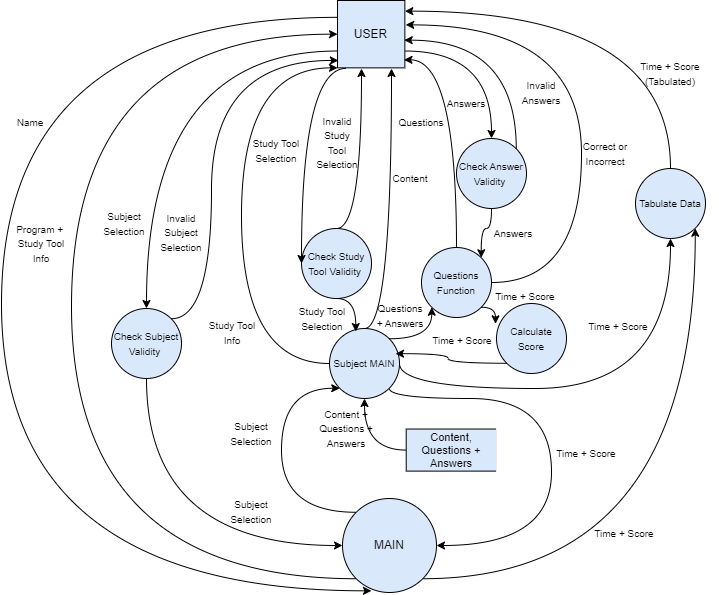

The diagram above was exported from draw.io. Its source (the exported page's mxGraphModel, read from the mxfile embedded in the PNG):
<mxGraphModel dx="2097" dy="1158" grid="1" gridSize="10" guides="1" tooltips="1" connect="1" arrows="1" fold="1" page="1" pageScale="1" pageWidth="827" pageHeight="1169" math="0" shadow="0">
  <root>
    <mxCell id="0" />
    <mxCell id="1" parent="0" />
    <mxCell id="NCw_JQBOUVaLHG2GHNB4-53" style="edgeStyle=orthogonalEdgeStyle;curved=1;rounded=0;orthogonalLoop=1;jettySize=auto;html=1;exitX=0;exitY=0.75;exitDx=0;exitDy=0;entryX=0.5;entryY=0;entryDx=0;entryDy=0;" edge="1" parent="1" source="NCw_JQBOUVaLHG2GHNB4-4" target="NCw_JQBOUVaLHG2GHNB4-50">
      <mxGeometry relative="1" as="geometry" />
    </mxCell>
    <mxCell id="NCw_JQBOUVaLHG2GHNB4-108" style="edgeStyle=orthogonalEdgeStyle;curved=1;rounded=0;orthogonalLoop=1;jettySize=auto;html=1;exitX=1;exitY=0.75;exitDx=0;exitDy=0;entryX=0.5;entryY=0;entryDx=0;entryDy=0;" edge="1" parent="1" source="NCw_JQBOUVaLHG2GHNB4-4" target="NCw_JQBOUVaLHG2GHNB4-109">
      <mxGeometry relative="1" as="geometry">
        <mxPoint x="546.0000000000001" y="510.0000000000001" as="targetPoint" />
      </mxGeometry>
    </mxCell>
    <mxCell id="NCw_JQBOUVaLHG2GHNB4-4" value="USER" style="whiteSpace=wrap;html=1;aspect=fixed;fillColor=#dae8fc;strokeColor=#000000;container=0;" vertex="1" parent="1">
      <mxGeometry x="402.0031126285764" y="372" width="67.35580618792747" height="67.35580618792747" as="geometry" />
    </mxCell>
    <mxCell id="NCw_JQBOUVaLHG2GHNB4-46" style="edgeStyle=orthogonalEdgeStyle;curved=1;rounded=0;orthogonalLoop=1;jettySize=auto;html=1;exitX=0;exitY=1;exitDx=0;exitDy=0;entryX=0;entryY=0.5;entryDx=0;entryDy=0;" edge="1" parent="1" source="NCw_JQBOUVaLHG2GHNB4-7" target="NCw_JQBOUVaLHG2GHNB4-4">
      <mxGeometry relative="1" as="geometry">
        <Array as="points">
          <mxPoint x="136" y="950" />
          <mxPoint x="136" y="406" />
        </Array>
      </mxGeometry>
    </mxCell>
    <mxCell id="NCw_JQBOUVaLHG2GHNB4-137" style="edgeStyle=orthogonalEdgeStyle;curved=1;rounded=0;orthogonalLoop=1;jettySize=auto;html=1;exitX=1;exitY=1;exitDx=0;exitDy=0;entryX=1;entryY=1;entryDx=0;entryDy=0;" edge="1" parent="1" source="NCw_JQBOUVaLHG2GHNB4-7" target="NCw_JQBOUVaLHG2GHNB4-131">
      <mxGeometry relative="1" as="geometry" />
    </mxCell>
    <mxCell id="NCw_JQBOUVaLHG2GHNB4-7" value="MAIN" style="ellipse;whiteSpace=wrap;html=1;aspect=fixed;fillColor=#dae8fc;strokeColor=#000000;container=0;" vertex="1" parent="1">
      <mxGeometry x="407" y="870" width="94" height="94" as="geometry" />
    </mxCell>
    <mxCell id="NCw_JQBOUVaLHG2GHNB4-25" value="&lt;font style=&quot;font-size: 10px;&quot;&gt;Name&lt;/font&gt;" style="text;html=1;align=center;verticalAlign=middle;whiteSpace=wrap;rounded=0;" vertex="1" parent="1">
      <mxGeometry x="65" y="479" width="60" height="30" as="geometry" />
    </mxCell>
    <mxCell id="NCw_JQBOUVaLHG2GHNB4-35" value="&lt;font style=&quot;font-size: 10px;&quot;&gt;Program +&amp;nbsp;&lt;/font&gt;&lt;div&gt;&lt;span style=&quot;font-size: 10px;&quot;&gt;Study Tool&lt;br&gt;&lt;/span&gt;&lt;div&gt;&lt;font style=&quot;font-size: 10px;&quot;&gt;Info&lt;/font&gt;&lt;/div&gt;&lt;/div&gt;" style="text;html=1;align=center;verticalAlign=middle;whiteSpace=wrap;rounded=0;" vertex="1" parent="1">
      <mxGeometry x="76" y="600" width="60" height="30" as="geometry" />
    </mxCell>
    <mxCell id="NCw_JQBOUVaLHG2GHNB4-42" style="edgeStyle=orthogonalEdgeStyle;curved=1;rounded=0;orthogonalLoop=1;jettySize=auto;html=1;exitX=0;exitY=0.25;exitDx=0;exitDy=0;entryX=0.308;entryY=0.982;entryDx=0;entryDy=0;entryPerimeter=0;" edge="1" parent="1" source="NCw_JQBOUVaLHG2GHNB4-4" target="NCw_JQBOUVaLHG2GHNB4-7">
      <mxGeometry relative="1" as="geometry">
        <Array as="points">
          <mxPoint x="66" y="389" />
          <mxPoint x="66" y="962" />
        </Array>
      </mxGeometry>
    </mxCell>
    <mxCell id="NCw_JQBOUVaLHG2GHNB4-48" value="&lt;span style=&quot;font-size: 10px;&quot;&gt;Subject Selection&lt;/span&gt;" style="text;html=1;align=center;verticalAlign=middle;whiteSpace=wrap;rounded=0;" vertex="1" parent="1">
      <mxGeometry x="286" y="868" width="60" height="30" as="geometry" />
    </mxCell>
    <mxCell id="NCw_JQBOUVaLHG2GHNB4-55" style="edgeStyle=orthogonalEdgeStyle;curved=1;rounded=0;orthogonalLoop=1;jettySize=auto;html=1;exitX=0.5;exitY=1;exitDx=0;exitDy=0;entryX=0;entryY=0.5;entryDx=0;entryDy=0;" edge="1" parent="1" source="NCw_JQBOUVaLHG2GHNB4-50" target="NCw_JQBOUVaLHG2GHNB4-7">
      <mxGeometry relative="1" as="geometry" />
    </mxCell>
    <mxCell id="NCw_JQBOUVaLHG2GHNB4-50" value="&lt;font style=&quot;font-size: 10px;&quot;&gt;Check Subject Validity&amp;nbsp;&lt;/font&gt;" style="ellipse;whiteSpace=wrap;html=1;aspect=fixed;fillColor=#dae8fc;strokeColor=#000000;container=0;" vertex="1" parent="1">
      <mxGeometry x="176" y="680" width="70" height="70" as="geometry" />
    </mxCell>
    <mxCell id="NCw_JQBOUVaLHG2GHNB4-56" value="&lt;span style=&quot;font-size: 10px;&quot;&gt;Subject Selection&lt;/span&gt;" style="text;html=1;align=center;verticalAlign=middle;whiteSpace=wrap;rounded=0;" vertex="1" parent="1">
      <mxGeometry x="159" y="580" width="60" height="30" as="geometry" />
    </mxCell>
    <mxCell id="NCw_JQBOUVaLHG2GHNB4-59" value="" style="group" vertex="1" connectable="0" parent="1">
      <mxGeometry x="470.71" y="790.0007370793503" width="120.57536231884058" height="63.13522112380514" as="geometry" />
    </mxCell>
    <mxCell id="NCw_JQBOUVaLHG2GHNB4-15" value="&lt;div style=&quot;font-size: 11px;&quot;&gt;Content, Questions + Answers&lt;/div&gt;" style="rounded=0;whiteSpace=wrap;html=1;fillColor=#dae8fc;strokeColor=#000000;container=0;" vertex="1" parent="NCw_JQBOUVaLHG2GHNB4-59">
      <mxGeometry y="10.522536853967495" width="90.43478260869566" height="42.09014741587008" as="geometry" />
    </mxCell>
    <mxCell id="NCw_JQBOUVaLHG2GHNB4-16" value="" style="rounded=0;whiteSpace=wrap;html=1;strokeColor=#FFFFFF;container=0;" vertex="1" parent="NCw_JQBOUVaLHG2GHNB4-59">
      <mxGeometry x="90.4304347826087" width="30.144927536231883" height="63.13522112380512" as="geometry" />
    </mxCell>
    <mxCell id="NCw_JQBOUVaLHG2GHNB4-60" style="edgeStyle=orthogonalEdgeStyle;curved=1;rounded=0;orthogonalLoop=1;jettySize=auto;html=1;exitX=1;exitY=0;exitDx=0;exitDy=0;entryX=0.013;entryY=0.89;entryDx=0;entryDy=0;entryPerimeter=0;" edge="1" parent="1" source="NCw_JQBOUVaLHG2GHNB4-50" target="NCw_JQBOUVaLHG2GHNB4-4">
      <mxGeometry relative="1" as="geometry">
        <Array as="points">
          <mxPoint x="276" y="690" />
          <mxPoint x="276" y="432" />
        </Array>
      </mxGeometry>
    </mxCell>
    <mxCell id="NCw_JQBOUVaLHG2GHNB4-70" style="edgeStyle=orthogonalEdgeStyle;curved=1;rounded=0;orthogonalLoop=1;jettySize=auto;html=1;exitX=0;exitY=0.5;exitDx=0;exitDy=0;entryX=0;entryY=1;entryDx=0;entryDy=0;" edge="1" parent="1" source="NCw_JQBOUVaLHG2GHNB4-61" target="NCw_JQBOUVaLHG2GHNB4-4">
      <mxGeometry relative="1" as="geometry">
        <Array as="points">
          <mxPoint x="306" y="735" />
          <mxPoint x="306" y="439" />
        </Array>
      </mxGeometry>
    </mxCell>
    <mxCell id="NCw_JQBOUVaLHG2GHNB4-93" style="edgeStyle=orthogonalEdgeStyle;curved=1;rounded=0;orthogonalLoop=1;jettySize=auto;html=1;exitX=0.5;exitY=0;exitDx=0;exitDy=0;" edge="1" parent="1" source="NCw_JQBOUVaLHG2GHNB4-61">
      <mxGeometry relative="1" as="geometry">
        <mxPoint x="456" y="440" as="targetPoint" />
        <Array as="points">
          <mxPoint x="456" y="700" />
        </Array>
      </mxGeometry>
    </mxCell>
    <mxCell id="NCw_JQBOUVaLHG2GHNB4-132" style="edgeStyle=orthogonalEdgeStyle;curved=1;rounded=0;orthogonalLoop=1;jettySize=auto;html=1;exitX=1;exitY=1;exitDx=0;exitDy=0;entryX=1;entryY=0.5;entryDx=0;entryDy=0;" edge="1" parent="1" source="NCw_JQBOUVaLHG2GHNB4-61" target="NCw_JQBOUVaLHG2GHNB4-7">
      <mxGeometry relative="1" as="geometry">
        <Array as="points">
          <mxPoint x="454" y="770" />
          <mxPoint x="616" y="770" />
          <mxPoint x="616" y="917" />
        </Array>
      </mxGeometry>
    </mxCell>
    <mxCell id="NCw_JQBOUVaLHG2GHNB4-135" style="edgeStyle=orthogonalEdgeStyle;curved=1;rounded=0;orthogonalLoop=1;jettySize=auto;html=1;exitX=1;exitY=0.5;exitDx=0;exitDy=0;entryX=0.5;entryY=1;entryDx=0;entryDy=0;" edge="1" parent="1" source="NCw_JQBOUVaLHG2GHNB4-61" target="NCw_JQBOUVaLHG2GHNB4-131">
      <mxGeometry relative="1" as="geometry">
        <Array as="points">
          <mxPoint x="464" y="760" />
          <mxPoint x="735" y="760" />
        </Array>
      </mxGeometry>
    </mxCell>
    <mxCell id="NCw_JQBOUVaLHG2GHNB4-61" value="&lt;font style=&quot;font-size: 10px;&quot;&gt;Subject MAIN&lt;/font&gt;" style="ellipse;whiteSpace=wrap;html=1;aspect=fixed;fillColor=#dae8fc;strokeColor=#000000;container=0;" vertex="1" parent="1">
      <mxGeometry x="394" y="700" width="70" height="70" as="geometry" />
    </mxCell>
    <mxCell id="NCw_JQBOUVaLHG2GHNB4-62" value="&lt;span style=&quot;font-size: 10px;&quot;&gt;Invalid Subject Selection&lt;/span&gt;" style="text;html=1;align=center;verticalAlign=middle;whiteSpace=wrap;rounded=0;" vertex="1" parent="1">
      <mxGeometry x="216" y="589" width="60" height="30" as="geometry" />
    </mxCell>
    <mxCell id="NCw_JQBOUVaLHG2GHNB4-74" style="edgeStyle=orthogonalEdgeStyle;curved=1;rounded=0;orthogonalLoop=1;jettySize=auto;html=1;exitX=0.5;exitY=0;exitDx=0;exitDy=0;" edge="1" parent="1" source="NCw_JQBOUVaLHG2GHNB4-63">
      <mxGeometry relative="1" as="geometry">
        <mxPoint x="426" y="440" as="targetPoint" />
        <Array as="points">
          <mxPoint x="426" y="600" />
        </Array>
      </mxGeometry>
    </mxCell>
    <mxCell id="NCw_JQBOUVaLHG2GHNB4-63" value="&lt;font style=&quot;font-size: 10px;&quot;&gt;Check Study Tool Validity&amp;nbsp;&lt;/font&gt;" style="ellipse;whiteSpace=wrap;html=1;aspect=fixed;fillColor=#dae8fc;strokeColor=#000000;container=0;" vertex="1" parent="1">
      <mxGeometry x="366" y="600" width="70" height="70" as="geometry" />
    </mxCell>
    <mxCell id="NCw_JQBOUVaLHG2GHNB4-68" value="&lt;span style=&quot;font-size: 10px;&quot;&gt;Study Tool Info&lt;/span&gt;" style="text;html=1;align=center;verticalAlign=middle;whiteSpace=wrap;rounded=0;" vertex="1" parent="1">
      <mxGeometry x="267" y="689" width="60" height="30" as="geometry" />
    </mxCell>
    <mxCell id="NCw_JQBOUVaLHG2GHNB4-71" value="&lt;span style=&quot;font-size: 10px;&quot;&gt;Subject Selection&lt;/span&gt;" style="text;html=1;align=center;verticalAlign=middle;whiteSpace=wrap;rounded=0;" vertex="1" parent="1">
      <mxGeometry x="286" y="790" width="60" height="30" as="geometry" />
    </mxCell>
    <mxCell id="NCw_JQBOUVaLHG2GHNB4-73" style="edgeStyle=orthogonalEdgeStyle;curved=1;rounded=0;orthogonalLoop=1;jettySize=auto;html=1;exitX=0.132;exitY=1.007;exitDx=0;exitDy=0;exitPerimeter=0;entryX=0;entryY=0.5;entryDx=0;entryDy=0;" edge="1" parent="1" source="NCw_JQBOUVaLHG2GHNB4-4" target="NCw_JQBOUVaLHG2GHNB4-63">
      <mxGeometry relative="1" as="geometry">
        <mxPoint x="366" y="580" as="targetPoint" />
        <Array as="points">
          <mxPoint x="366" y="440" />
        </Array>
      </mxGeometry>
    </mxCell>
    <mxCell id="NCw_JQBOUVaLHG2GHNB4-76" value="&lt;span style=&quot;font-size: 10px;&quot;&gt;Invalid&lt;/span&gt;&lt;div&gt;&lt;span style=&quot;font-size: 10px;&quot;&gt;Study&lt;/span&gt;&lt;/div&gt;&lt;div&gt;&lt;span style=&quot;font-size: 10px;&quot;&gt;Tool Selection&lt;/span&gt;&lt;/div&gt;" style="text;html=1;align=center;verticalAlign=middle;whiteSpace=wrap;rounded=0;" vertex="1" parent="1">
      <mxGeometry x="372" y="499" width="60" height="30" as="geometry" />
    </mxCell>
    <mxCell id="NCw_JQBOUVaLHG2GHNB4-80" style="edgeStyle=orthogonalEdgeStyle;curved=1;rounded=0;orthogonalLoop=1;jettySize=auto;html=1;exitX=0.5;exitY=1;exitDx=0;exitDy=0;entryX=0.375;entryY=0.044;entryDx=0;entryDy=0;entryPerimeter=0;" edge="1" parent="1" source="NCw_JQBOUVaLHG2GHNB4-63" target="NCw_JQBOUVaLHG2GHNB4-61">
      <mxGeometry relative="1" as="geometry" />
    </mxCell>
    <mxCell id="NCw_JQBOUVaLHG2GHNB4-88" value="&lt;span style=&quot;font-size: 10px;&quot;&gt;Study Tool Selection&lt;/span&gt;" style="text;html=1;align=center;verticalAlign=middle;whiteSpace=wrap;rounded=0;" vertex="1" parent="1">
      <mxGeometry x="357" y="675" width="60" height="30" as="geometry" />
    </mxCell>
    <mxCell id="NCw_JQBOUVaLHG2GHNB4-90" value="&lt;span style=&quot;font-size: 10px;&quot;&gt;Content&lt;/span&gt;" style="text;html=1;align=center;verticalAlign=middle;whiteSpace=wrap;rounded=0;" vertex="1" parent="1">
      <mxGeometry x="445" y="535" width="60" height="30" as="geometry" />
    </mxCell>
    <mxCell id="NCw_JQBOUVaLHG2GHNB4-94" value="&lt;font style=&quot;font-size: 10px;&quot;&gt;Questions Function&lt;/font&gt;" style="ellipse;whiteSpace=wrap;html=1;aspect=fixed;fillColor=#dae8fc;strokeColor=#000000;container=0;" vertex="1" parent="1">
      <mxGeometry x="486" y="619" width="70" height="70" as="geometry" />
    </mxCell>
    <mxCell id="NCw_JQBOUVaLHG2GHNB4-95" style="edgeStyle=orthogonalEdgeStyle;curved=1;rounded=0;orthogonalLoop=1;jettySize=auto;html=1;exitX=0;exitY=0.5;exitDx=0;exitDy=0;entryX=0.5;entryY=1;entryDx=0;entryDy=0;" edge="1" parent="1" source="NCw_JQBOUVaLHG2GHNB4-15" target="NCw_JQBOUVaLHG2GHNB4-61">
      <mxGeometry relative="1" as="geometry" />
    </mxCell>
    <mxCell id="NCw_JQBOUVaLHG2GHNB4-96" value="&lt;span style=&quot;font-size: 10px;&quot;&gt;Content + Questions + Answers&lt;/span&gt;" style="text;html=1;align=center;verticalAlign=middle;whiteSpace=wrap;rounded=0;" vertex="1" parent="1">
      <mxGeometry x="381" y="785.14" width="60" height="30" as="geometry" />
    </mxCell>
    <mxCell id="NCw_JQBOUVaLHG2GHNB4-98" style="edgeStyle=orthogonalEdgeStyle;curved=1;rounded=0;orthogonalLoop=1;jettySize=auto;html=1;exitX=1;exitY=0;exitDx=0;exitDy=0;entryX=0;entryY=1;entryDx=0;entryDy=0;" edge="1" parent="1" source="NCw_JQBOUVaLHG2GHNB4-61" target="NCw_JQBOUVaLHG2GHNB4-94">
      <mxGeometry relative="1" as="geometry" />
    </mxCell>
    <mxCell id="NCw_JQBOUVaLHG2GHNB4-99" value="&lt;span style=&quot;font-size: 10px;&quot;&gt;Time + Score&lt;/span&gt;" style="text;html=1;align=center;verticalAlign=middle;whiteSpace=wrap;rounded=0;" vertex="1" parent="1">
      <mxGeometry x="541" y="653" width="98" height="30" as="geometry" />
    </mxCell>
    <mxCell id="NCw_JQBOUVaLHG2GHNB4-102" value="&lt;span style=&quot;font-size: 10px;&quot;&gt;Questions&lt;/span&gt;" style="text;html=1;align=center;verticalAlign=middle;whiteSpace=wrap;rounded=0;" vertex="1" parent="1">
      <mxGeometry x="456" y="479" width="60" height="30" as="geometry" />
    </mxCell>
    <mxCell id="NCw_JQBOUVaLHG2GHNB4-105" style="edgeStyle=orthogonalEdgeStyle;curved=1;rounded=0;orthogonalLoop=1;jettySize=auto;html=1;exitX=0.5;exitY=0;exitDx=0;exitDy=0;entryX=0.987;entryY=0.881;entryDx=0;entryDy=0;entryPerimeter=0;" edge="1" parent="1" source="NCw_JQBOUVaLHG2GHNB4-94" target="NCw_JQBOUVaLHG2GHNB4-4">
      <mxGeometry relative="1" as="geometry" />
    </mxCell>
    <mxCell id="NCw_JQBOUVaLHG2GHNB4-106" value="&lt;span style=&quot;font-size: 10px;&quot;&gt;Study Tool Selection&lt;/span&gt;" style="text;html=1;align=center;verticalAlign=middle;whiteSpace=wrap;rounded=0;" vertex="1" parent="1">
      <mxGeometry x="311" y="507" width="60" height="30" as="geometry" />
    </mxCell>
    <mxCell id="NCw_JQBOUVaLHG2GHNB4-109" value="&lt;font style=&quot;font-size: 10px;&quot;&gt;Check Answer Validity&amp;nbsp;&lt;/font&gt;" style="ellipse;whiteSpace=wrap;html=1;aspect=fixed;fillColor=#dae8fc;strokeColor=#000000;container=0;" vertex="1" parent="1">
      <mxGeometry x="521" y="510" width="70" height="70" as="geometry" />
    </mxCell>
    <mxCell id="NCw_JQBOUVaLHG2GHNB4-110" style="edgeStyle=orthogonalEdgeStyle;curved=1;rounded=0;orthogonalLoop=1;jettySize=auto;html=1;exitX=0.5;exitY=1;exitDx=0;exitDy=0;entryX=1;entryY=0;entryDx=0;entryDy=0;" edge="1" parent="1" source="NCw_JQBOUVaLHG2GHNB4-109" target="NCw_JQBOUVaLHG2GHNB4-94">
      <mxGeometry relative="1" as="geometry" />
    </mxCell>
    <mxCell id="NCw_JQBOUVaLHG2GHNB4-112" value="&lt;span style=&quot;font-size: 10px;&quot;&gt;Correct or Incorrect&lt;/span&gt;" style="text;html=1;align=center;verticalAlign=middle;whiteSpace=wrap;rounded=0;" vertex="1" parent="1">
      <mxGeometry x="640" y="510" width="60" height="30" as="geometry" />
    </mxCell>
    <mxCell id="NCw_JQBOUVaLHG2GHNB4-115" style="edgeStyle=orthogonalEdgeStyle;curved=1;rounded=0;orthogonalLoop=1;jettySize=auto;html=1;exitX=1;exitY=0;exitDx=0;exitDy=0;entryX=0.99;entryY=0.589;entryDx=0;entryDy=0;entryPerimeter=0;" edge="1" parent="1" source="NCw_JQBOUVaLHG2GHNB4-109" target="NCw_JQBOUVaLHG2GHNB4-4">
      <mxGeometry relative="1" as="geometry">
        <Array as="points">
          <mxPoint x="581" y="412" />
        </Array>
      </mxGeometry>
    </mxCell>
    <mxCell id="NCw_JQBOUVaLHG2GHNB4-116" value="&lt;span style=&quot;font-size: 10px;&quot;&gt;Answers&lt;/span&gt;" style="text;html=1;align=center;verticalAlign=middle;whiteSpace=wrap;rounded=0;" vertex="1" parent="1">
      <mxGeometry x="501" y="460" width="60" height="30" as="geometry" />
    </mxCell>
    <mxCell id="NCw_JQBOUVaLHG2GHNB4-117" style="edgeStyle=orthogonalEdgeStyle;curved=1;rounded=0;orthogonalLoop=1;jettySize=auto;html=1;exitX=1;exitY=0.5;exitDx=0;exitDy=0;entryX=1.012;entryY=0.362;entryDx=0;entryDy=0;entryPerimeter=0;" edge="1" parent="1" source="NCw_JQBOUVaLHG2GHNB4-94" target="NCw_JQBOUVaLHG2GHNB4-4">
      <mxGeometry relative="1" as="geometry">
        <Array as="points">
          <mxPoint x="646" y="654" />
          <mxPoint x="646" y="396" />
        </Array>
      </mxGeometry>
    </mxCell>
    <mxCell id="NCw_JQBOUVaLHG2GHNB4-118" value="&lt;span style=&quot;font-size: 10px;&quot;&gt;Invalid Answers&lt;/span&gt;" style="text;html=1;align=center;verticalAlign=middle;whiteSpace=wrap;rounded=0;" vertex="1" parent="1">
      <mxGeometry x="576" y="449.36" width="60" height="30" as="geometry" />
    </mxCell>
    <mxCell id="NCw_JQBOUVaLHG2GHNB4-119" style="edgeStyle=orthogonalEdgeStyle;curved=1;rounded=0;orthogonalLoop=1;jettySize=auto;html=1;exitX=0;exitY=0;exitDx=0;exitDy=0;entryX=0;entryY=1;entryDx=0;entryDy=0;" edge="1" parent="1" source="NCw_JQBOUVaLHG2GHNB4-7" target="NCw_JQBOUVaLHG2GHNB4-61">
      <mxGeometry relative="1" as="geometry">
        <Array as="points">
          <mxPoint x="346" y="884" />
          <mxPoint x="346" y="760" />
        </Array>
      </mxGeometry>
    </mxCell>
    <mxCell id="NCw_JQBOUVaLHG2GHNB4-122" value="&lt;span style=&quot;font-size: 10px;&quot;&gt;Questions&lt;/span&gt;&lt;div&gt;&lt;span style=&quot;font-size: 10px;&quot;&gt;+&amp;nbsp;&lt;/span&gt;&lt;span style=&quot;font-size: 10px; background-color: initial;&quot;&gt;Answers&lt;/span&gt;&lt;/div&gt;" style="text;html=1;align=center;verticalAlign=middle;whiteSpace=wrap;rounded=0;" vertex="1" parent="1">
      <mxGeometry x="416" y="672" width="98" height="30" as="geometry" />
    </mxCell>
    <mxCell id="NCw_JQBOUVaLHG2GHNB4-125" style="edgeStyle=orthogonalEdgeStyle;curved=1;rounded=0;orthogonalLoop=1;jettySize=auto;html=1;exitX=1;exitY=1;exitDx=0;exitDy=0;entryX=-0.014;entryY=0.29;entryDx=0;entryDy=0;entryPerimeter=0;" edge="1" parent="1" source="NCw_JQBOUVaLHG2GHNB4-94" target="NCw_JQBOUVaLHG2GHNB4-124">
      <mxGeometry relative="1" as="geometry" />
    </mxCell>
    <mxCell id="NCw_JQBOUVaLHG2GHNB4-124" value="&lt;font style=&quot;font-size: 10px;&quot;&gt;Calculate Score&lt;/font&gt;" style="ellipse;whiteSpace=wrap;html=1;aspect=fixed;fillColor=#dae8fc;strokeColor=#000000;container=0;" vertex="1" parent="1">
      <mxGeometry x="561" y="675" width="70" height="70" as="geometry" />
    </mxCell>
    <mxCell id="NCw_JQBOUVaLHG2GHNB4-127" value="&lt;span style=&quot;font-size: 10px;&quot;&gt;Time + Score&lt;/span&gt;" style="text;html=1;align=center;verticalAlign=middle;whiteSpace=wrap;rounded=0;" vertex="1" parent="1">
      <mxGeometry x="640" y="890" width="98" height="30" as="geometry" />
    </mxCell>
    <mxCell id="NCw_JQBOUVaLHG2GHNB4-130" value="&lt;span style=&quot;font-size: 10px;&quot;&gt;Answers&lt;/span&gt;" style="text;html=1;align=center;verticalAlign=middle;whiteSpace=wrap;rounded=0;" vertex="1" parent="1">
      <mxGeometry x="548" y="590" width="60" height="30" as="geometry" />
    </mxCell>
    <mxCell id="NCw_JQBOUVaLHG2GHNB4-131" value="&lt;font style=&quot;font-size: 10px;&quot;&gt;Tabulate Data&lt;/font&gt;" style="ellipse;whiteSpace=wrap;html=1;aspect=fixed;fillColor=#dae8fc;strokeColor=#000000;container=0;" vertex="1" parent="1">
      <mxGeometry x="700" y="540" width="70" height="70" as="geometry" />
    </mxCell>
    <mxCell id="NCw_JQBOUVaLHG2GHNB4-133" value="&lt;span style=&quot;font-size: 10px;&quot;&gt;Time + Score&lt;/span&gt;" style="text;html=1;align=center;verticalAlign=middle;whiteSpace=wrap;rounded=0;" vertex="1" parent="1">
      <mxGeometry x="478.36" y="697" width="98" height="30" as="geometry" />
    </mxCell>
    <mxCell id="NCw_JQBOUVaLHG2GHNB4-136" style="edgeStyle=orthogonalEdgeStyle;curved=1;rounded=0;orthogonalLoop=1;jettySize=auto;html=1;exitX=0.5;exitY=0;exitDx=0;exitDy=0;entryX=1;entryY=0.158;entryDx=0;entryDy=0;entryPerimeter=0;" edge="1" parent="1" source="NCw_JQBOUVaLHG2GHNB4-131" target="NCw_JQBOUVaLHG2GHNB4-4">
      <mxGeometry relative="1" as="geometry" />
    </mxCell>
    <mxCell id="NCw_JQBOUVaLHG2GHNB4-139" value="&lt;span style=&quot;font-size: 10px;&quot;&gt;Time + Score&lt;/span&gt;" style="text;html=1;align=center;verticalAlign=middle;whiteSpace=wrap;rounded=0;" vertex="1" parent="1">
      <mxGeometry x="602" y="810" width="98" height="30" as="geometry" />
    </mxCell>
    <mxCell id="NCw_JQBOUVaLHG2GHNB4-140" value="&lt;span style=&quot;font-size: 10px;&quot;&gt;Time + Score (Tabulated)&lt;/span&gt;" style="text;html=1;align=center;verticalAlign=middle;whiteSpace=wrap;rounded=0;" vertex="1" parent="1">
      <mxGeometry x="686" y="430" width="98" height="30" as="geometry" />
    </mxCell>
    <mxCell id="NCw_JQBOUVaLHG2GHNB4-141" style="edgeStyle=orthogonalEdgeStyle;curved=1;rounded=0;orthogonalLoop=1;jettySize=auto;html=1;exitX=0;exitY=1;exitDx=0;exitDy=0;entryX=0.943;entryY=0.36;entryDx=0;entryDy=0;entryPerimeter=0;" edge="1" parent="1" source="NCw_JQBOUVaLHG2GHNB4-124" target="NCw_JQBOUVaLHG2GHNB4-61">
      <mxGeometry relative="1" as="geometry" />
    </mxCell>
    <mxCell id="NCw_JQBOUVaLHG2GHNB4-142" value="&lt;span style=&quot;font-size: 10px;&quot;&gt;Time + Score&lt;/span&gt;" style="text;html=1;align=center;verticalAlign=middle;whiteSpace=wrap;rounded=0;" vertex="1" parent="1">
      <mxGeometry x="634" y="683" width="98" height="30" as="geometry" />
    </mxCell>
  </root>
</mxGraphModel>